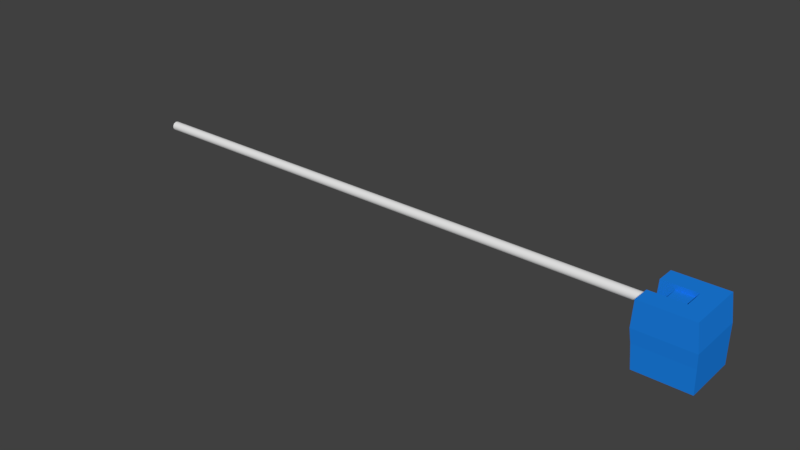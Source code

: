 # Source: beam_holder.blend  (saved by Blender 2.79.0; exported with 4.5.12 LTS)
import bpy
from mathutils import Matrix  # noqa: F401  (used for matrix-valued properties, if any)

bpy.ops.wm.read_factory_settings(use_empty=True)
scene = bpy.context.scene
scene.name = 'Scene'

# ---- collections
col_collection_1 = bpy.data.collections.new('Collection 1'); scene.collection.children.link(col_collection_1)

# ---- materials (node trees are filled in below, after node groups)
mat_beam_blue = bpy.data.materials.new('Beam blue')
mat_beam_blue.alpha_threshold = 0.0
mat_beam_blue.use_transparent_shadow = False
mat_beam_blue.diffuse_color = (0.01169, 0.2212, 0.8007, 1.0)
mat_beam_blue.roughness = 0.5

# ---- material node trees

# ---- world
world_world = bpy.data.worlds.new('World'); scene.world = world_world
world_world.color = (0.05088, 0.05088, 0.05088)
world_world.use_sun_shadow = False
world_world.sun_shadow_jitter_overblur = 0.0
world_world.cycles.sampling_method = 'MANUAL'

# ---- meshes
me_cylinder_001 = bpy.data.meshes.new('Cylinder.001')
me_cylinder_001.from_pydata([(1.334, -2.381, -0.02386), (-2.24, -2.381, -0.02386), (1.334, 2.947, -0.02386), (-2.24, 2.947, -0.02386), (1.334, -2.381, 0.04762), (-2.24, -2.381, 0.04762), (1.334, 2.947, 0.04762), (-2.24, 2.947, 0.04762), (1.334, -2.381, -0.02386), (-2.24, -2.381, -0.02386), (1.334, 2.947, -0.02386), (-2.24, 2.947, -0.02386), (1.334, -2.381, 0.04762), (-2.24, -2.381, 0.04762), (1.334, 2.947, 0.04762), (-2.24, 2.947, 0.04762)], [], [(2, 3, 7, 6), (4, 5, 1, 0), (2, 6, 4, 0), (7, 3, 1, 5), (8, 9, 11, 10), (14, 15, 13, 12)])
me_cylinder_001.materials.append(mat_beam_blue)
me_cylinder_001.use_remesh_preserve_volume = False
me_cylinder_001.use_remesh_preserve_attributes = False
me_cylinder_001.use_mirror_vertex_groups = False
me_cylinder_001.update()
me_cylinder = bpy.data.meshes.new('Cylinder')
me_cylinder.from_pydata([(-1.253e-07, 1.0, -2.0), (-1.253e-07, 1.0, 5.96e-08), (0.1951, 0.9808, -2.0), (0.1951, 0.9808, 5.96e-08), (0.3827, 0.9239, -2.0), (0.3827, 0.9239, 5.96e-08), (0.5556, 0.8315, -2.0), (0.5556, 0.8315, 5.96e-08), (0.7071, 0.7071, -2.0), (0.7071, 0.7071, 5.96e-08), (0.8315, 0.5556, -2.0), (0.8315, 0.5556, 5.96e-08), (0.9239, 0.3827, -2.0), (0.9239, 0.3827, 5.96e-08), (0.9808, 0.1951, -2.0), (0.9808, 0.1951, 5.96e-08), (1.0, -2.273e-07, -2.0), (1.0, -2.273e-07, 5.96e-08), (0.9808, -0.1951, -2.0), (0.9808, -0.1951, 5.96e-08), (0.9239, -0.3827, -2.0), (0.9239, -0.3827, 5.96e-08), (0.8315, -0.5556, -2.0), (0.8315, -0.5556, 5.96e-08), (0.7071, -0.7071, -2.0), (0.7071, -0.7071, 5.96e-08), (0.5556, -0.8315, -2.0), (0.5556, -0.8315, 5.96e-08), (0.3827, -0.9239, -2.0), (0.3827, -0.9239, 5.96e-08), (0.1951, -0.9808, -2.0), (0.1951, -0.9808, 5.96e-08), (-4.512e-07, -1.0, -2.0), (-4.512e-07, -1.0, 5.96e-08), (-0.1951, -0.9808, -2.0), (-0.1951, -0.9808, 5.96e-08), (-0.3827, -0.9239, -2.0), (-0.3827, -0.9239, 5.96e-08), (-0.5556, -0.8315, -2.0), (-0.5556, -0.8315, 5.96e-08), (-0.7071, -0.7071, -2.0), (-0.7071, -0.7071, 5.96e-08), (-0.8315, -0.5556, -2.0), (-0.8315, -0.5556, 5.96e-08), (-0.9239, -0.3827, -2.0), (-0.9239, -0.3827, 5.96e-08), (-0.9808, -0.1951, -2.0), (-0.9808, -0.1951, 5.96e-08), (-1.0, 6.628e-07, -2.0), (-1.0, 6.628e-07, 5.96e-08), (-0.9808, 0.1951, -2.0), (-0.9808, 0.1951, 5.96e-08), (-0.9239, 0.3827, -2.0), (-0.9239, 0.3827, 5.96e-08), (-0.8315, 0.5556, -2.0), (-0.8315, 0.5556, 5.96e-08), (-0.7071, 0.7071, -2.0), (-0.7071, 0.7071, 5.96e-08), (-0.5556, 0.8315, -2.0), (-0.5556, 0.8315, 5.96e-08), (-0.3827, 0.9239, -2.0), (-0.3827, 0.9239, 5.96e-08), (-0.1951, 0.9808, -2.0), (-0.1951, 0.9808, 5.96e-08)], [], [(0, 1, 3, 2), (2, 3, 5, 4), (4, 5, 7, 6), (6, 7, 9, 8), (8, 9, 11, 10), (10, 11, 13, 12), (12, 13, 15, 14), (14, 15, 17, 16), (16, 17, 19, 18), (18, 19, 21, 20), (20, 21, 23, 22), (22, 23, 25, 24), (24, 25, 27, 26), (26, 27, 29, 28), (28, 29, 31, 30), (30, 31, 33, 32), (32, 33, 35, 34), (34, 35, 37, 36), (36, 37, 39, 38), (38, 39, 41, 40), (40, 41, 43, 42), (42, 43, 45, 44), (44, 45, 47, 46), (46, 47, 49, 48), (48, 49, 51, 50), (50, 51, 53, 52), (52, 53, 55, 54), (54, 55, 57, 56), (56, 57, 59, 58), (58, 59, 61, 60), (3, 1, 63, 61, 59, 57, 55, 53, 51, 49, 47, 45, 43, 41, 39, 37, 35, 33, 31, 29, 27, 25, 23, 21, 19, 17, 15, 13, 11, 9, 7, 5), (60, 61, 63, 62), (62, 63, 1, 0), (0, 2, 4, 6, 8, 10, 12, 14, 16, 18, 20, 22, 24, 26, 28, 30, 32, 34, 36, 38, 40, 42, 44, 46, 48, 50, 52, 54, 56, 58, 60, 62)])
_uv = me_cylinder.uv_layers.new(name='UVMap')
_uv.uv.foreach_set('vector', [0.116, -0.0002927, 0.116, 1.0, 0.1116, 1.0, 0.1116, -0.0002927, 0.1116, -0.0002927, 0.1116, 1.0, 0.1071, 1.0, 0.1071, -0.0002927, 0.1071, -0.0002927, 0.1071, 1.0, 0.1026, 1.0, 0.1026, -0.0002927, 0.1026, -0.0002927, 0.1026, 1.0, 0.09816, 1.0, 0.09816, -0.0002927, 0.09816, -0.0002927, 0.09816, 1.0, 0.09369, 1.0, 0.09369, -0.0002927, 0.09369, -0.0002927, 0.09369, 1.0, 0.08922, 1.0, 0.08922, -0.0002927, 0.08922, -0.0002927, 0.08922, 1.0, 0.08475, 1.0, 0.08475, -0.0002927, 0.2278, -0.0002927, 0.2278, 1.0, 0.2233, 1.0, 0.2233, -0.0002927, 0.2233, -0.0002927, 0.2233, 1.0, 0.2188, 1.0, 0.2188, -0.0002927, 0.2188, -0.0002927, 0.2188, 1.0, 0.2143, 1.0, 0.2143, -0.0002927, 0.2143, -0.0002927, 0.2143, 1.0, 0.2099, 1.0, 0.2099, -0.0002927, 0.2099, -0.0002927, 0.2099, 1.0, 0.2054, 1.0, 0.2054, -0.0002927, 0.2054, -0.0002927, 0.2054, 1.0, 0.2009, 1.0, 0.2009, -0.0002927, 0.2009, -0.0002927, 0.2009, 1.0, 0.1965, 1.0, 0.1965, -0.0002927, 0.1965, -0.0002927, 0.1965, 1.0, 0.192, 1.0, 0.192, -0.0002927, 0.192, -0.0002927, 0.192, 1.0, 0.1875, 1.0, 0.1875, -0.0002927, 0.1875, -0.0002927, 0.1875, 1.0, 0.1831, 1.0, 0.1831, -0.0002927, 0.1831, -0.0002927, 0.1831, 1.0, 0.1786, 1.0, 0.1786, -0.0002927, 0.1786, -0.0002927, 0.1786, 1.0, 0.1741, 1.0, 0.1741, -0.0002927, 0.1741, -0.0002927, 0.1741, 1.0, 0.1697, 1.0, 0.1697, -0.0002927, 0.1697, -0.0002927, 0.1697, 1.0, 0.1652, 1.0, 0.1652, -0.0002927, 0.1652, -0.0002927, 0.1652, 1.0, 0.1607, 1.0, 0.1607, -0.0002927, 0.1607, -0.0002927, 0.1607, 1.0, 0.1563, 1.0, 0.1563, -0.0002927, 0.1563, -0.0002927, 0.1563, 1.0, 0.1518, 1.0, 0.1518, -0.0002927, 0.1518, -0.0002927, 0.1518, 1.0, 0.1473, 1.0, 0.1473, -0.0002927, 0.1473, -0.0002927, 0.1473, 1.0, 0.1428, 1.0, 0.1428, -0.0002927, 0.1428, -0.0002927, 0.1428, 1.0, 0.1384, 1.0, 0.1384, -0.0002927, 0.1384, -0.0002927, 0.1384, 1.0, 0.1339, 1.0, 0.1339, -0.0002927, 0.1339, -0.0002927, 0.1339, 1.0, 0.1294, 1.0, 0.1294, -0.0002927, 0.1294, -0.0002927, 0.1294, 1.0, 0.125, 1.0, 0.125, -0.0002927, 0.7509, 0.5686, 0.75, 0.57, 0.7491, 0.5686, 0.7483, 0.5646, 0.7475, 0.5582, 0.7468, 0.5495, 0.7463, 0.5389, 0.7459, 0.5268, 0.7456, 0.5137, 0.7455, 0.5, 0.7456, 0.4863, 0.7459, 0.4732, 0.7463, 0.4611, 0.7468, 0.4505, 0.7475, 0.4418, 0.7483, 0.4354, 0.7491, 0.4314, 0.75, 0.43, 0.7509, 0.4314, 0.7517, 0.4354, 0.7525, 0.4418, 0.7532, 0.4505, 0.7537, 0.4611, 0.7541, 0.4732, 0.7544, 0.4863, 0.7545, 0.5, 0.7544, 0.5137, 0.7541, 0.5268, 0.7537, 0.5389, 0.7532, 0.5495, 0.7525, 0.5582, 0.7517, 0.5646, 0.125, -0.0002927, 0.125, 1.0, 0.1205, 1.0, 0.1205, -0.0002927, 0.1205, -0.0002927, 0.1205, 1.0, 0.116, 1.0, 0.116, -0.0002927, 0.25, 0.57, 0.2495, 0.5686, 0.2491, 0.5646, 0.2486, 0.5582, 0.2482, 0.5495, 0.2479, 0.5389, 0.2477, 0.5268, 0.2476, 0.5137, 0.2475, 0.5, 0.2476, 0.4863, 0.2477, 0.4732, 0.2479, 0.4611, 0.2482, 0.4505, 0.2486, 0.4418, 0.2491, 0.4354, 0.2495, 0.4314, 0.25, 0.43, 0.2505, 0.4314, 0.2509, 0.4354, 0.2514, 0.4418, 0.2518, 0.4505, 0.2521, 0.4611, 0.2523, 0.4732, 0.2524, 0.4863, 0.2525, 0.5, 0.2524, 0.5137, 0.2523, 0.5268, 0.2521, 0.5389, 0.2518, 0.5495, 0.2514, 0.5582, 0.2509, 0.5646, 0.2505, 0.5686])
me_cylinder.use_remesh_preserve_volume = False
me_cylinder.use_remesh_preserve_attributes = False
me_cylinder.use_mirror_vertex_groups = False
me_cylinder.update()
me_cube = bpy.data.meshes.new('Cube')
me_cube.from_pydata([(1.0, -1.031, 0.8836), (-1.062, -1.031, 0.8836), (0.8767, -1.062, 2.37), (-1.062, -1.062, 2.37), (1.0, -2.086e-07, 0.8836), (-1.062, 1.78e-07, 0.8836), (0.8767, -2.086e-07, 2.37), (-1.123, -0.3879, 1.456), (-1.123, 1.439e-07, 1.456), (-1.062, -0.3879, 2.37), (0.2094, -0.3879, 2.37), (0.2094, -9.081e-08, 2.37), (0.2094, -0.3879, 1.456), (0.2094, 1.439e-07, 1.456), (1.0, -1.062, 1.397), (1.0, -2.086e-07, 1.397), (-1.123, -1.062, 1.397), (-1.123, 1.474e-07, 1.397), (1.0, -2.086e-07, 0.0), (1.0, -1.0, 0.0), (-1.0, -1.0, 0.0), (-1.0, 2.086e-07, 0.0)], [], [(0, 14, 16, 1), (1, 16, 17, 5), (4, 15, 14, 0), (4, 0, 19, 18), (6, 11, 10, 9, 3, 2), (8, 7, 12, 13), (10, 12, 7, 9), (11, 13, 12, 10), (14, 15, 6, 2), (16, 14, 2, 3), (17, 16, 3, 9, 7, 8), (21, 18, 19, 20), (0, 1, 20, 19), (5, 4, 18, 21), (1, 5, 21, 20)])
me_cube.materials.append(mat_beam_blue)
me_cube.use_remesh_preserve_volume = False
me_cube.use_remesh_preserve_attributes = False
me_cube.use_mirror_vertex_groups = False
me_cube.update()

# ---- objects
ob_beam_holder = bpy.data.objects.new('Beam holder', me_cylinder_001)
ob_beam = bpy.data.objects.new('Beam', me_cylinder)
ob_beam_base = bpy.data.objects.new('Beam base', me_cube)

# ---- transforms, parenting, visibility, modifiers, constraints
ob_beam_holder.location = (-0.2726, 4.238e-08, 1.474)
ob_beam_holder.rotation_euler = (-0.0, 1.571, 0.0)
ob_beam_holder.scale = (0.1399, 0.1399, 6.997)
ob_beam_holder.lineart.crease_threshold = 0.0
ob_beam.location = (-0.2726, 4.238e-08, 1.474)
ob_beam.rotation_euler = (-0.0, 1.571, 0.0)
ob_beam.scale = (0.1399, 0.1399, 8.746)
ob_beam.lineart.crease_threshold = 0.0
ob_beam_base.location = (5.96e-08, 1.691e-07, 2.347e-07)
ob_beam_base.scale = (0.8108, 0.8108, 0.8108)
ob_beam_base.lock_rotations_4d = False
ob_beam_base.empty_display_type = 'ARROWS'
ob_beam_base.lineart.crease_threshold = 0.0
_m = ob_beam_base.modifiers.new('Mirror', 'MIRROR')
_m.use_axis = (False, True, False)

# ---- collection membership
col_collection_1.objects.link(ob_beam_holder)
col_collection_1.objects.link(ob_beam)
col_collection_1.objects.link(ob_beam_base)

# ---- scene / render settings (as saved in the file)
scene.frame_start = 1; scene.frame_end = 250; scene.frame_set(1)
scene.render.engine = 'BLENDER_EEVEE_NEXT'
scene.render.resolution_percentage = 50
scene.render.dither_intensity = 0.0
scene.cycles.use_denoising = False
scene.cycles.samples = 128
scene.cycles.sampling_pattern = 'TABULATED_SOBOL'
scene.cycles.use_adaptive_sampling = False
scene.cycles.use_light_tree = False
scene.cycles.blur_glossy = 0.0
scene.cycles.sample_clamp_indirect = 0.0
scene.view_settings.view_transform = 'Standard'
bpy.context.view_layer.update()

# ---- added for rendering (the .blend has no active camera and no usable light): camera, sun
cam_auto = bpy.data.cameras.new('AutoCamera')
cam_auto.lens = 50.0
cam_auto.sensor_width = 36.0
cam_auto.clip_end = 1000.0
ob_auto_camera = bpy.data.objects.new('AutoCamera', cam_auto)
scene.collection.objects.link(ob_auto_camera)
ob_auto_camera.location = (8.87476, -20.8225, 14.8424)
ob_auto_camera.rotation_euler = (1.09748, -7.21219e-08, 0.694738)
scene.camera = ob_auto_camera
light_auto_sun = bpy.data.lights.new('AutoSun', 'SUN')
light_auto_sun.energy = 3.0
light_auto_sun.angle = 0.0523599
ob_auto_sun = bpy.data.objects.new('AutoSun', light_auto_sun)
scene.collection.objects.link(ob_auto_sun)
ob_auto_sun.rotation_euler = (0.872665, 0.174533, 0.523599)
bpy.context.view_layer.update()
